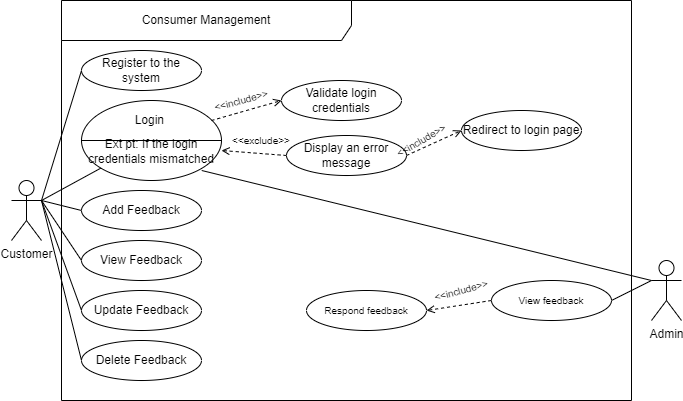

The diagram above was exported from draw.io. Its source (the exported page's mxGraphModel, read from the mxfile embedded in the PNG):
<mxGraphModel dx="1038" dy="481" grid="1" gridSize="10" guides="1" tooltips="1" connect="1" arrows="1" fold="1" page="1" pageScale="1" pageWidth="850" pageHeight="1100" math="0" shadow="0">
  <root>
    <mxCell id="0" />
    <mxCell id="1" parent="0" />
    <mxCell id="e8xY-egiL0-4N08V3id_-1" value="Consumer Management" style="shape=umlFrame;whiteSpace=wrap;html=1;width=290;height=40;" parent="1" vertex="1">
      <mxGeometry x="120" y="80" width="570" height="400" as="geometry" />
    </mxCell>
    <mxCell id="e8xY-egiL0-4N08V3id_-2" value="Customer" style="shape=umlActor;verticalLabelPosition=bottom;verticalAlign=top;html=1;" parent="1" vertex="1">
      <mxGeometry x="70" y="260" width="30" height="60" as="geometry" />
    </mxCell>
    <mxCell id="e8xY-egiL0-4N08V3id_-3" value="&amp;nbsp;" style="ellipse;whiteSpace=wrap;html=1;" parent="1" vertex="1">
      <mxGeometry x="140" y="180" width="140" height="80" as="geometry" />
    </mxCell>
    <mxCell id="0uyTAU_DgkbkDQBregpX-1" value="Register to the system" style="ellipse;whiteSpace=wrap;html=1;" vertex="1" parent="1">
      <mxGeometry x="140" y="130" width="120" height="40" as="geometry" />
    </mxCell>
    <mxCell id="0uyTAU_DgkbkDQBregpX-2" value="Validate login credentials" style="ellipse;whiteSpace=wrap;html=1;" vertex="1" parent="1">
      <mxGeometry x="340" y="160" width="120" height="40" as="geometry" />
    </mxCell>
    <mxCell id="0uyTAU_DgkbkDQBregpX-3" value="" style="endArrow=none;html=1;rounded=0;entryX=0;entryY=0.5;entryDx=0;entryDy=0;exitX=1;exitY=0.5;exitDx=0;exitDy=0;" edge="1" parent="1" source="e8xY-egiL0-4N08V3id_-3" target="e8xY-egiL0-4N08V3id_-3">
      <mxGeometry width="50" height="50" relative="1" as="geometry">
        <mxPoint x="400" y="270" as="sourcePoint" />
        <mxPoint x="450" y="220" as="targetPoint" />
      </mxGeometry>
    </mxCell>
    <mxCell id="0uyTAU_DgkbkDQBregpX-4" value="Login&amp;nbsp;" style="text;html=1;strokeColor=none;fillColor=none;align=center;verticalAlign=middle;whiteSpace=wrap;rounded=0;" vertex="1" parent="1">
      <mxGeometry x="180" y="185" width="60" height="30" as="geometry" />
    </mxCell>
    <mxCell id="0uyTAU_DgkbkDQBregpX-5" value="Ext pt: If the login credentials mismatched" style="text;html=1;strokeColor=none;fillColor=none;align=center;verticalAlign=middle;whiteSpace=wrap;rounded=0;" vertex="1" parent="1">
      <mxGeometry x="140" y="230" width="140" as="geometry" />
    </mxCell>
    <mxCell id="0uyTAU_DgkbkDQBregpX-6" value="Display an error message" style="ellipse;whiteSpace=wrap;html=1;" vertex="1" parent="1">
      <mxGeometry x="345" y="215" width="120" height="40" as="geometry" />
    </mxCell>
    <mxCell id="0uyTAU_DgkbkDQBregpX-7" value="Redirect to login page" style="ellipse;whiteSpace=wrap;html=1;" vertex="1" parent="1">
      <mxGeometry x="520" y="190" width="120" height="40" as="geometry" />
    </mxCell>
    <mxCell id="0uyTAU_DgkbkDQBregpX-8" value="Add Feedback" style="ellipse;whiteSpace=wrap;html=1;" vertex="1" parent="1">
      <mxGeometry x="140" y="270" width="120" height="40" as="geometry" />
    </mxCell>
    <mxCell id="0uyTAU_DgkbkDQBregpX-9" value="View Feedback" style="ellipse;whiteSpace=wrap;html=1;" vertex="1" parent="1">
      <mxGeometry x="140" y="320" width="120" height="40" as="geometry" />
    </mxCell>
    <mxCell id="0uyTAU_DgkbkDQBregpX-10" value="Update Feedback" style="ellipse;whiteSpace=wrap;html=1;" vertex="1" parent="1">
      <mxGeometry x="140" y="370" width="120" height="40" as="geometry" />
    </mxCell>
    <mxCell id="0uyTAU_DgkbkDQBregpX-11" value="Delete Feedback" style="ellipse;whiteSpace=wrap;html=1;" vertex="1" parent="1">
      <mxGeometry x="140" y="420" width="120" height="40" as="geometry" />
    </mxCell>
    <mxCell id="0uyTAU_DgkbkDQBregpX-13" value="" style="endArrow=open;html=1;rounded=0;entryX=0;entryY=0.5;entryDx=0;entryDy=0;dashed=1;endFill=0;" edge="1" parent="1" target="0uyTAU_DgkbkDQBregpX-2">
      <mxGeometry width="50" height="50" relative="1" as="geometry">
        <mxPoint x="270" y="200" as="sourcePoint" />
        <mxPoint x="450" y="380" as="targetPoint" />
      </mxGeometry>
    </mxCell>
    <mxCell id="0uyTAU_DgkbkDQBregpX-14" value="&lt;font style=&quot;font-size: 10px&quot;&gt;&amp;lt;&amp;lt;include&amp;gt;&amp;gt;&lt;/font&gt;" style="text;html=1;strokeColor=none;fillColor=none;align=center;verticalAlign=middle;whiteSpace=wrap;rounded=0;rotation=-15;" vertex="1" parent="1">
      <mxGeometry x="270" y="165" width="60" height="30" as="geometry" />
    </mxCell>
    <mxCell id="0uyTAU_DgkbkDQBregpX-15" value="" style="endArrow=open;html=1;rounded=0;dashed=1;fontSize=10;entryX=0;entryY=0.5;entryDx=0;entryDy=0;exitX=1;exitY=0.5;exitDx=0;exitDy=0;endFill=0;" edge="1" parent="1" source="0uyTAU_DgkbkDQBregpX-6" target="0uyTAU_DgkbkDQBregpX-7">
      <mxGeometry width="50" height="50" relative="1" as="geometry">
        <mxPoint x="400" y="230" as="sourcePoint" />
        <mxPoint x="450" y="180" as="targetPoint" />
      </mxGeometry>
    </mxCell>
    <mxCell id="0uyTAU_DgkbkDQBregpX-16" value="&amp;lt;&amp;lt;exclude&amp;gt;&amp;gt;" style="text;html=1;strokeColor=none;fillColor=none;align=center;verticalAlign=middle;whiteSpace=wrap;rounded=0;fontSize=10;rotation=0;" vertex="1" parent="1">
      <mxGeometry x="290" y="205" width="60" height="30" as="geometry" />
    </mxCell>
    <mxCell id="0uyTAU_DgkbkDQBregpX-17" value="" style="endArrow=open;html=1;rounded=0;dashed=1;fontSize=10;endFill=0;exitX=0;exitY=0.5;exitDx=0;exitDy=0;" edge="1" parent="1" source="0uyTAU_DgkbkDQBregpX-6">
      <mxGeometry width="50" height="50" relative="1" as="geometry">
        <mxPoint x="400" y="230" as="sourcePoint" />
        <mxPoint x="280" y="230" as="targetPoint" />
      </mxGeometry>
    </mxCell>
    <mxCell id="0uyTAU_DgkbkDQBregpX-18" value="&lt;font style=&quot;font-size: 10px&quot;&gt;&amp;lt;&amp;lt;include&amp;gt;&amp;gt;&lt;/font&gt;" style="text;html=1;strokeColor=none;fillColor=none;align=center;verticalAlign=middle;whiteSpace=wrap;rounded=0;rotation=-30;" vertex="1" parent="1">
      <mxGeometry x="450" y="205" width="60" height="30" as="geometry" />
    </mxCell>
    <mxCell id="0uyTAU_DgkbkDQBregpX-21" value="Admin" style="shape=umlActor;verticalLabelPosition=bottom;verticalAlign=top;html=1;" vertex="1" parent="1">
      <mxGeometry x="710" y="340" width="30" height="60" as="geometry" />
    </mxCell>
    <mxCell id="0uyTAU_DgkbkDQBregpX-25" value="Respond feedback" style="ellipse;whiteSpace=wrap;html=1;fontSize=10;" vertex="1" parent="1">
      <mxGeometry x="365" y="370" width="120" height="40" as="geometry" />
    </mxCell>
    <mxCell id="0uyTAU_DgkbkDQBregpX-26" value="View feedback" style="ellipse;whiteSpace=wrap;html=1;fontSize=10;" vertex="1" parent="1">
      <mxGeometry x="550" y="360" width="120" height="40" as="geometry" />
    </mxCell>
    <mxCell id="0uyTAU_DgkbkDQBregpX-28" value="" style="endArrow=open;html=1;rounded=0;dashed=1;fontSize=10;endFill=0;exitX=0;exitY=0.5;exitDx=0;exitDy=0;entryX=1;entryY=0.5;entryDx=0;entryDy=0;" edge="1" parent="1" source="0uyTAU_DgkbkDQBregpX-26" target="0uyTAU_DgkbkDQBregpX-25">
      <mxGeometry width="50" height="50" relative="1" as="geometry">
        <mxPoint x="400" y="330" as="sourcePoint" />
        <mxPoint x="450" y="280" as="targetPoint" />
      </mxGeometry>
    </mxCell>
    <mxCell id="0uyTAU_DgkbkDQBregpX-29" value="&lt;font style=&quot;font-size: 10px&quot;&gt;&amp;lt;&amp;lt;include&amp;gt;&amp;gt;&lt;/font&gt;" style="text;html=1;strokeColor=none;fillColor=none;align=center;verticalAlign=middle;whiteSpace=wrap;rounded=0;rotation=-15;" vertex="1" parent="1">
      <mxGeometry x="490" y="357.5" width="60" height="25" as="geometry" />
    </mxCell>
    <mxCell id="0uyTAU_DgkbkDQBregpX-30" value="" style="endArrow=none;html=1;rounded=0;fontSize=10;entryX=0;entryY=0.5;entryDx=0;entryDy=0;exitX=1;exitY=0.3333333333333333;exitDx=0;exitDy=0;exitPerimeter=0;" edge="1" parent="1" source="e8xY-egiL0-4N08V3id_-2" target="0uyTAU_DgkbkDQBregpX-1">
      <mxGeometry width="50" height="50" relative="1" as="geometry">
        <mxPoint x="400" y="330" as="sourcePoint" />
        <mxPoint x="450" y="280" as="targetPoint" />
      </mxGeometry>
    </mxCell>
    <mxCell id="0uyTAU_DgkbkDQBregpX-31" value="" style="endArrow=none;html=1;rounded=0;fontSize=10;" edge="1" parent="1" target="e8xY-egiL0-4N08V3id_-3">
      <mxGeometry width="50" height="50" relative="1" as="geometry">
        <mxPoint x="100" y="280" as="sourcePoint" />
        <mxPoint x="450" y="280" as="targetPoint" />
      </mxGeometry>
    </mxCell>
    <mxCell id="0uyTAU_DgkbkDQBregpX-32" value="" style="endArrow=none;html=1;rounded=0;fontSize=10;entryX=0;entryY=0.5;entryDx=0;entryDy=0;" edge="1" parent="1" target="0uyTAU_DgkbkDQBregpX-8">
      <mxGeometry width="50" height="50" relative="1" as="geometry">
        <mxPoint x="100" y="280" as="sourcePoint" />
        <mxPoint x="450" y="280" as="targetPoint" />
      </mxGeometry>
    </mxCell>
    <mxCell id="0uyTAU_DgkbkDQBregpX-33" value="" style="endArrow=none;html=1;rounded=0;fontSize=10;entryX=0;entryY=0.5;entryDx=0;entryDy=0;" edge="1" parent="1" target="0uyTAU_DgkbkDQBregpX-9">
      <mxGeometry width="50" height="50" relative="1" as="geometry">
        <mxPoint x="100" y="280" as="sourcePoint" />
        <mxPoint x="450" y="280" as="targetPoint" />
      </mxGeometry>
    </mxCell>
    <mxCell id="0uyTAU_DgkbkDQBregpX-34" value="" style="endArrow=none;html=1;rounded=0;fontSize=10;exitX=1;exitY=0.3333333333333333;exitDx=0;exitDy=0;exitPerimeter=0;entryX=0;entryY=0.5;entryDx=0;entryDy=0;" edge="1" parent="1" source="e8xY-egiL0-4N08V3id_-2" target="0uyTAU_DgkbkDQBregpX-10">
      <mxGeometry width="50" height="50" relative="1" as="geometry">
        <mxPoint x="400" y="330" as="sourcePoint" />
        <mxPoint x="450" y="280" as="targetPoint" />
      </mxGeometry>
    </mxCell>
    <mxCell id="0uyTAU_DgkbkDQBregpX-35" value="" style="endArrow=none;html=1;rounded=0;fontSize=10;entryX=0;entryY=0.5;entryDx=0;entryDy=0;" edge="1" parent="1" target="0uyTAU_DgkbkDQBregpX-11">
      <mxGeometry width="50" height="50" relative="1" as="geometry">
        <mxPoint x="100" y="280" as="sourcePoint" />
        <mxPoint x="450" y="280" as="targetPoint" />
      </mxGeometry>
    </mxCell>
    <mxCell id="0uyTAU_DgkbkDQBregpX-36" value="" style="endArrow=none;html=1;rounded=0;fontSize=10;entryX=0;entryY=0.3333333333333333;entryDx=0;entryDy=0;entryPerimeter=0;exitX=0.246;exitY=0.425;exitDx=0;exitDy=0;exitPerimeter=0;" edge="1" parent="1" source="e8xY-egiL0-4N08V3id_-1" target="0uyTAU_DgkbkDQBregpX-21">
      <mxGeometry width="50" height="50" relative="1" as="geometry">
        <mxPoint x="400" y="330" as="sourcePoint" />
        <mxPoint x="450" y="280" as="targetPoint" />
      </mxGeometry>
    </mxCell>
    <mxCell id="0uyTAU_DgkbkDQBregpX-37" value="" style="endArrow=none;html=1;rounded=0;fontSize=10;exitX=1;exitY=0.5;exitDx=0;exitDy=0;" edge="1" parent="1" source="0uyTAU_DgkbkDQBregpX-26">
      <mxGeometry width="50" height="50" relative="1" as="geometry">
        <mxPoint x="400" y="330" as="sourcePoint" />
        <mxPoint x="710" y="360" as="targetPoint" />
      </mxGeometry>
    </mxCell>
  </root>
</mxGraphModel>